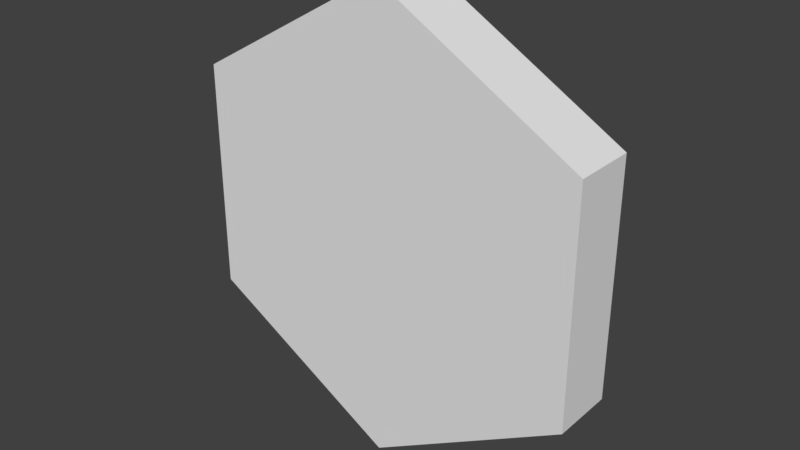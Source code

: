 # Source: hex.blend  (saved by Blender 2.79.0; exported with 4.5.12 LTS)
import bpy
from mathutils import Matrix  # noqa: F401  (used for matrix-valued properties, if any)

bpy.ops.wm.read_factory_settings(use_empty=True)
scene = bpy.context.scene
scene.name = 'Scene'

# ---- collections
col_collection_1 = bpy.data.collections.new('Collection 1'); scene.collection.children.link(col_collection_1)

# ---- world
world_world = bpy.data.worlds.new('World'); scene.world = world_world
world_world.color = (0.05088, 0.05088, 0.05088)
world_world.use_sun_shadow = False
world_world.sun_shadow_jitter_overblur = 0.0
world_world.cycles.sampling_method = 'MANUAL'

# ---- meshes
me_circle_001 = bpy.data.meshes.new('Circle.001')
me_circle_001.from_pydata([(-4.371e-08, -4.371e-08, 1.0), (-0.866, -2.186e-08, 0.5), (-0.866, 2.186e-08, -0.5), (1.311e-07, 4.371e-08, -1.0), (0.866, 2.186e-08, -0.5), (0.866, -2.186e-08, 0.5), (-4.371e-08, -0.2747, 1.0), (-0.866, -0.2747, 0.5), (-0.866, -0.2747, -0.5), (1.311e-07, -0.2747, -1.0), (0.866, -0.2747, -0.5), (0.866, -0.2747, 0.5)], [], [(1, 7, 6, 0), (0, 6, 11, 5), (4, 10, 9, 3), (2, 8, 7, 1), (5, 11, 10, 4), (3, 9, 8, 2), (7, 8, 9, 10, 11, 6), (1, 0, 5, 4, 3, 2)])
me_circle_001.use_remesh_preserve_volume = False
me_circle_001.use_remesh_preserve_attributes = False
me_circle_001.use_mirror_vertex_groups = False
me_circle_001.update()

# ---- objects
ob_circle = bpy.data.objects.new('Circle', me_circle_001)

# ---- transforms, parenting, visibility, modifiers, constraints
ob_circle.location = (0.0, 0.0, 0.0)
ob_circle.lineart.crease_threshold = 0.0

# ---- collection membership
col_collection_1.objects.link(ob_circle)

# ---- scene / render settings (as saved in the file)
scene.frame_start = 1; scene.frame_end = 250; scene.frame_set(1)
scene.render.engine = 'BLENDER_EEVEE_NEXT'
scene.render.resolution_percentage = 50
scene.render.dither_intensity = 0.0
scene.cycles.use_denoising = False
scene.cycles.samples = 128
scene.cycles.sampling_pattern = 'TABULATED_SOBOL'
scene.cycles.use_adaptive_sampling = False
scene.cycles.use_light_tree = False
scene.cycles.blur_glossy = 0.0
scene.cycles.sample_clamp_indirect = 0.0
scene.view_settings.view_transform = 'Standard'
bpy.context.view_layer.update()

# ---- added for rendering (the .blend has no active camera and no usable light): camera, sun
cam_auto = bpy.data.cameras.new('AutoCamera')
cam_auto.lens = 50.0
cam_auto.sensor_width = 36.0
cam_auto.clip_end = 1000.0
ob_auto_camera = bpy.data.objects.new('AutoCamera', cam_auto)
scene.collection.objects.link(ob_auto_camera)
ob_auto_camera.location = (2.46108, -3.09066, 1.96886)
ob_auto_camera.rotation_euler = (1.09748, -7.21219e-08, 0.694738)
scene.camera = ob_auto_camera
light_auto_sun = bpy.data.lights.new('AutoSun', 'SUN')
light_auto_sun.energy = 3.0
light_auto_sun.angle = 0.0523599
ob_auto_sun = bpy.data.objects.new('AutoSun', light_auto_sun)
scene.collection.objects.link(ob_auto_sun)
ob_auto_sun.rotation_euler = (0.872665, 0.174533, 0.523599)
bpy.context.view_layer.update()
